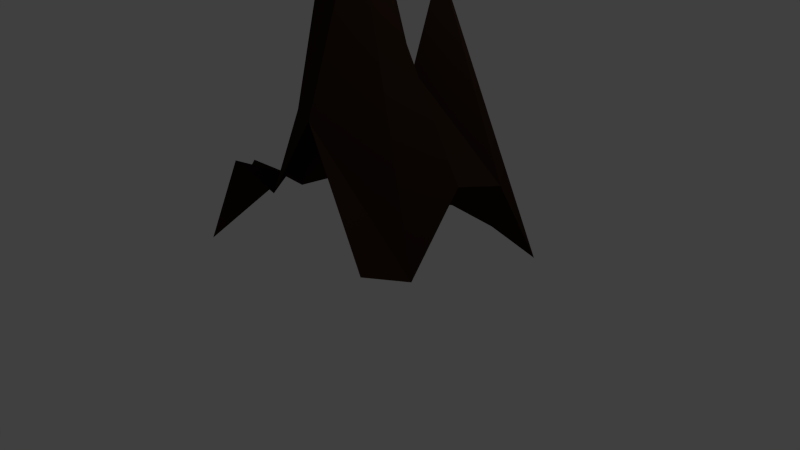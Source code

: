 # Source: stein.blend  (saved by Blender 2.76.0; exported with 4.5.12 LTS)
import bpy
from mathutils import Matrix  # noqa: F401  (used for matrix-valued properties, if any)

bpy.ops.wm.read_factory_settings(use_empty=True)
scene = bpy.context.scene
scene.name = 'Scene'

# ---- collections
col_collection_1 = bpy.data.collections.new('Collection 1'); scene.collection.children.link(col_collection_1)

# ---- materials (node trees are filled in below, after node groups)
mat_material_001 = bpy.data.materials.new('Material.001')
mat_material_001.alpha_threshold = 0.0
mat_material_001.roughness = 0.5

# ---- material node trees
mat_material_001.use_nodes = True; mat_material_001.node_tree.nodes.clear()
_N = mat_material_001.node_tree.nodes; _L = mat_material_001.node_tree.links
n0 = _N.new('ShaderNodeOutputMaterial'); n0.name = 'Material Output'; n0.location = (300, 300)
n1 = _N.new('ShaderNodeBsdfDiffuse'); n1.name = 'Diffuse BSDF'; n1.location = (10, 300)
n2 = _N.new('ShaderNodeValToRGB'); n2.name = 'ColorRamp'; n2.location = (-180, 300)
while len(n2.color_ramp.elements) > 1: n2.color_ramp.elements.remove(n2.color_ramp.elements[-1])
n2.color_ramp.elements[0].position = 0.0; n2.color_ramp.elements[0].color = (0.0, 0.0, 0.0, 1.0)
_e = n2.color_ramp.elements.new(0.2617); _e.color = (0.0291, 0.01518, 0.009286, 1.0)
_L.new(n1.outputs[0], n0.inputs[0])
_L.new(n2.outputs[0], n1.inputs[0])
n0.is_active_output = True

# ---- world
world_world = bpy.data.worlds.new('World'); scene.world = world_world
world_world.color = (0.05088, 0.05088, 0.05088)
world_world.use_sun_shadow = False
world_world.sun_shadow_jitter_overblur = 0.0
world_world.cycles.sampling_method = 'MANUAL'
world_world.cycles.sample_map_resolution = 256

# ---- cameras
cam_camera = bpy.data.cameras.new('Camera')
cam_camera.clip_end = 100.0
cam_camera.lens = 35.0
cam_camera.sensor_width = 32.0
cam_camera.sensor_height = 18.0
cam_camera.ortho_scale = 7.314
cam_camera.dof.focus_distance = 0.0

# ---- lights
light_lamp = bpy.data.lights.new('Lamp', 'POINT')
light_lamp.transmission_factor = 0.0
light_lamp.cutoff_distance = 30.0
light_lamp.energy = 100.0
light_lamp.shadow_buffer_clip_start = 1.001
light_lamp.shadow_soft_size = 0.1
light_lamp.shadow_maximum_resolution = 0.006
light_lamp.use_absolute_resolution = True
light_lamp.cycles.use_multiple_importance_sampling = False

# ---- meshes
me_plane = bpy.data.meshes.new('Plane')
me_plane.from_pydata([(-1.0, -1.0, 0.157), (1.0, -1.0, 0.5741), (-1.0, 1.0, 0.3045), (1.0, 1.0, -0.03164), (-1.0, 0.0, 0.3545), (0.0, -1.0, 0.9082), (1.0, 0.0, 0.962), (0.0, 1.0, 0.1475), (0.00942, -0.007798, 3.265), (-1.0, -0.5, 0.7542), (0.5, -1.0, 1.619), (1.0, 0.5, 0.8174), (-0.5, 1.0, 0.001076), (-1.0, 0.5, 0.3106), (-0.5, -1.0, 1.037), (1.0, -0.5, 0.3295), (0.5, 1.0, 0.09963), (0.007888, 0.4935, 1.177), (0.007413, -0.5061, 1.999), (-0.4929, -0.005863, 2.62), (0.5573, -0.04741, 1.799), (0.51, -0.5083, 3.004), (-0.5, -0.5, 0.7725), (-0.5, 0.5, 0.9045), (0.6323, 0.1565, 2.568)], [], [(24, 11, 3, 16), (23, 17, 7, 12), (22, 18, 8, 19), (21, 15, 6, 20), (18, 21, 20, 8), (5, 10, 21, 18), (10, 1, 15, 21), (9, 22, 19, 4), (0, 14, 22, 9), (14, 5, 18, 22), (13, 23, 12, 2), (4, 19, 23, 13), (19, 8, 17, 23), (17, 24, 16, 7), (8, 20, 24, 17), (20, 6, 11, 24)])
me_plane.materials.append(mat_material_001)
me_plane.use_remesh_preserve_volume = False
me_plane.use_remesh_preserve_attributes = False
me_plane.use_mirror_vertex_groups = False
me_plane.update()

# ---- objects
ob_plane = bpy.data.objects.new('Plane', me_plane)
ob_lamp = bpy.data.objects.new('Lamp', light_lamp)
ob_camera = bpy.data.objects.new('Camera', cam_camera)

# ---- transforms, parenting, visibility, modifiers, constraints
ob_plane.location = (0.0, 0.0, 0.0)
ob_plane.scale = (1.453, 1.453, 1.453)
ob_plane.lineart.crease_threshold = 0.0
ob_lamp.location = (4.076, 1.005, 5.904)
ob_lamp.rotation_euler = (0.6503, 0.05522, 1.866)
ob_lamp.lock_rotations_4d = False
ob_lamp.empty_display_type = 'ARROWS'
ob_lamp.color = (0.0, 0.0, 0.0, 0.0)
ob_lamp.lineart.crease_threshold = 0.0
ob_camera.location = (7.481, -6.508, 5.344)
ob_camera.rotation_euler = (1.109, 0.01082, 0.8149)
ob_camera.lock_rotations_4d = False
ob_camera.empty_display_type = 'ARROWS'
ob_camera.color = (0.0, 0.0, 0.0, 0.0)
ob_camera.display_type = 'WIRE'
ob_camera.lineart.crease_threshold = 0.0

# ---- collection membership
col_collection_1.objects.link(ob_plane)
col_collection_1.objects.link(ob_lamp)
col_collection_1.objects.link(ob_camera)

# ---- scene / render settings (as saved in the file)
scene.camera = ob_camera
scene.frame_start = 1; scene.frame_end = 250; scene.frame_set(1)
scene.render.engine = 'CYCLES'
scene.render.resolution_percentage = 50
scene.render.dither_intensity = 0.0
scene.cycles.use_denoising = False
scene.cycles.samples = 10
scene.cycles.sampling_pattern = 'TABULATED_SOBOL'
scene.cycles.light_sampling_threshold = 0.0
scene.cycles.use_adaptive_sampling = False
scene.cycles.use_light_tree = False
scene.cycles.blur_glossy = 0.0
scene.cycles.pixel_filter_type = 'GAUSSIAN'
scene.cycles.sample_clamp_indirect = 0.0
scene.view_settings.view_transform = 'Standard'
bpy.context.view_layer.update()
